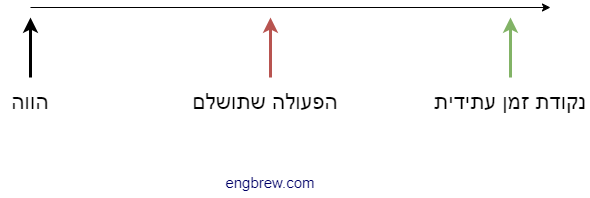

The diagram above was exported from draw.io. Its source (the exported page's mxGraphModel, read from the mxfile embedded in the PNG):
<mxGraphModel dx="1434" dy="790" grid="1" gridSize="10" guides="1" tooltips="1" connect="1" arrows="1" fold="1" page="1" pageScale="1" pageWidth="850" pageHeight="1100" math="0" shadow="0">
  <root>
    <mxCell id="0" />
    <mxCell id="1" parent="0" />
    <mxCell id="8hCskqkL739M3mBcJLWs-1" value="" style="endArrow=classic;html=1;rounded=0;" edge="1" parent="1">
      <mxGeometry width="50" height="50" relative="1" as="geometry">
        <mxPoint x="160" y="360" as="sourcePoint" />
        <mxPoint x="680" y="360" as="targetPoint" />
      </mxGeometry>
    </mxCell>
    <mxCell id="8hCskqkL739M3mBcJLWs-2" value="" style="endArrow=classic;html=1;rounded=0;strokeWidth=3;" edge="1" parent="1">
      <mxGeometry width="50" height="50" relative="1" as="geometry">
        <mxPoint x="160" y="430" as="sourcePoint" />
        <mxPoint x="160" y="370" as="targetPoint" />
        <Array as="points" />
      </mxGeometry>
    </mxCell>
    <mxCell id="8hCskqkL739M3mBcJLWs-3" value="&lt;font style=&quot;font-size: 22px;&quot;&gt;הווה&lt;/font&gt;" style="text;html=1;strokeColor=none;fillColor=none;align=center;verticalAlign=middle;whiteSpace=wrap;rounded=0;" vertex="1" parent="1">
      <mxGeometry x="130" y="440" width="60" height="30" as="geometry" />
    </mxCell>
    <mxCell id="8hCskqkL739M3mBcJLWs-4" value="" style="endArrow=classic;html=1;rounded=0;fillColor=#f8cecc;strokeColor=#b85450;strokeWidth=3;" edge="1" parent="1">
      <mxGeometry width="50" height="50" relative="1" as="geometry">
        <mxPoint x="400" y="430" as="sourcePoint" />
        <mxPoint x="400" y="370" as="targetPoint" />
        <Array as="points" />
      </mxGeometry>
    </mxCell>
    <mxCell id="8hCskqkL739M3mBcJLWs-5" value="" style="endArrow=classic;html=1;rounded=0;fillColor=#d5e8d4;strokeColor=#82b366;strokeWidth=3;" edge="1" parent="1">
      <mxGeometry width="50" height="50" relative="1" as="geometry">
        <mxPoint x="640" y="430" as="sourcePoint" />
        <mxPoint x="640" y="370" as="targetPoint" />
        <Array as="points" />
      </mxGeometry>
    </mxCell>
    <mxCell id="8hCskqkL739M3mBcJLWs-6" value="&lt;font style=&quot;font-size: 22px;&quot;&gt;הפעולה שתושלם&lt;/font&gt;" style="text;html=1;strokeColor=none;fillColor=none;align=center;verticalAlign=middle;whiteSpace=wrap;rounded=0;" vertex="1" parent="1">
      <mxGeometry x="320" y="440" width="150" height="30" as="geometry" />
    </mxCell>
    <mxCell id="8hCskqkL739M3mBcJLWs-7" value="&lt;font style=&quot;font-size: 22px;&quot;&gt;נקודת זמן עתידית&lt;/font&gt;" style="text;html=1;strokeColor=none;fillColor=none;align=center;verticalAlign=middle;whiteSpace=wrap;rounded=0;" vertex="1" parent="1">
      <mxGeometry x="560" y="440" width="160" height="30" as="geometry" />
    </mxCell>
    <mxCell id="8hCskqkL739M3mBcJLWs-8" value="&lt;font color=&quot;#000066&quot;&gt;&lt;span style=&quot;font-size: 15px;&quot;&gt;engbrew.com&lt;/span&gt;&lt;/font&gt;" style="text;html=1;strokeColor=none;fillColor=none;align=center;verticalAlign=middle;whiteSpace=wrap;rounded=0;strokeWidth=4;" vertex="1" parent="1">
      <mxGeometry x="370" y="520" width="60" height="30" as="geometry" />
    </mxCell>
  </root>
</mxGraphModel>